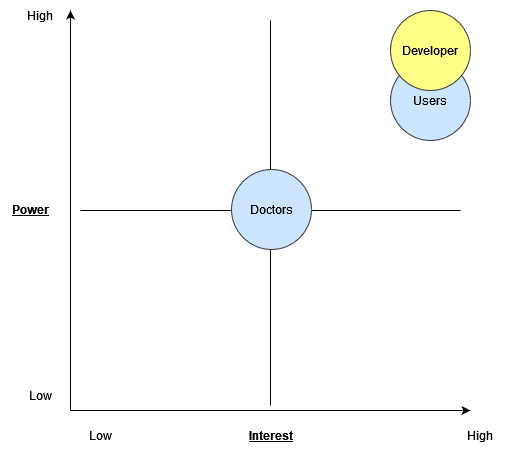

The diagram above was exported from draw.io. Its source (the exported page's mxGraphModel, read from the mxfile embedded in the PNG):
<mxGraphModel dx="780" dy="387" grid="1" gridSize="10" guides="1" tooltips="1" connect="1" arrows="1" fold="1" page="1" pageScale="1" pageWidth="827" pageHeight="1169" math="0" shadow="0">
  <root>
    <mxCell id="0" />
    <mxCell id="1" parent="0" />
    <mxCell id="Nbcm73TLmzuddf41tS_4-1" value="" style="endArrow=classic;html=1;rounded=0;" parent="1" edge="1">
      <mxGeometry width="50" height="50" relative="1" as="geometry">
        <mxPoint x="160" y="640" as="sourcePoint" />
        <mxPoint x="560" y="640" as="targetPoint" />
      </mxGeometry>
    </mxCell>
    <mxCell id="Nbcm73TLmzuddf41tS_4-2" value="" style="endArrow=classic;html=1;rounded=0;" parent="1" edge="1">
      <mxGeometry width="50" height="50" relative="1" as="geometry">
        <mxPoint x="160" y="640" as="sourcePoint" />
        <mxPoint x="160" y="240" as="targetPoint" />
        <Array as="points">
          <mxPoint x="160" y="540" />
        </Array>
      </mxGeometry>
    </mxCell>
    <mxCell id="Nbcm73TLmzuddf41tS_4-3" value="" style="endArrow=none;html=1;rounded=0;" parent="1" edge="1">
      <mxGeometry width="50" height="50" relative="1" as="geometry">
        <mxPoint x="360" y="635" as="sourcePoint" />
        <mxPoint x="360" y="250" as="targetPoint" />
      </mxGeometry>
    </mxCell>
    <mxCell id="Nbcm73TLmzuddf41tS_4-4" value="" style="endArrow=none;html=1;rounded=0;" parent="1" edge="1">
      <mxGeometry width="50" height="50" relative="1" as="geometry">
        <mxPoint x="170" y="440" as="sourcePoint" />
        <mxPoint x="550" y="440" as="targetPoint" />
      </mxGeometry>
    </mxCell>
    <mxCell id="Nbcm73TLmzuddf41tS_4-5" value="High" style="text;html=1;strokeColor=none;fillColor=none;align=center;verticalAlign=middle;whiteSpace=wrap;rounded=0;" parent="1" vertex="1">
      <mxGeometry x="540" y="650" width="60" height="30" as="geometry" />
    </mxCell>
    <mxCell id="Nbcm73TLmzuddf41tS_4-6" value="Low" style="text;html=1;strokeColor=none;fillColor=none;align=center;verticalAlign=middle;whiteSpace=wrap;rounded=0;" parent="1" vertex="1">
      <mxGeometry x="160" y="650" width="60" height="30" as="geometry" />
    </mxCell>
    <mxCell id="Nbcm73TLmzuddf41tS_4-7" value="Low" style="text;html=1;strokeColor=none;fillColor=none;align=center;verticalAlign=middle;whiteSpace=wrap;rounded=0;" parent="1" vertex="1">
      <mxGeometry x="100" y="610" width="60" height="30" as="geometry" />
    </mxCell>
    <mxCell id="Nbcm73TLmzuddf41tS_4-8" value="High" style="text;html=1;strokeColor=none;fillColor=none;align=center;verticalAlign=middle;whiteSpace=wrap;rounded=0;" parent="1" vertex="1">
      <mxGeometry x="100" y="230" width="60" height="30" as="geometry" />
    </mxCell>
    <mxCell id="Nbcm73TLmzuddf41tS_4-11" value="Interest" style="text;html=1;strokeColor=none;fillColor=none;align=center;verticalAlign=middle;whiteSpace=wrap;rounded=0;strokeWidth=12;fontStyle=5" parent="1" vertex="1">
      <mxGeometry x="331" y="650" width="60" height="30" as="geometry" />
    </mxCell>
    <mxCell id="Nbcm73TLmzuddf41tS_4-12" value="Power" style="text;html=1;strokeColor=none;fillColor=none;align=center;verticalAlign=middle;whiteSpace=wrap;rounded=0;fontStyle=5" parent="1" vertex="1">
      <mxGeometry x="90" y="424" width="60" height="30" as="geometry" />
    </mxCell>
    <mxCell id="6_pG5_0U2RKb7aKIZ4TB-3" value="Doctors" style="ellipse;whiteSpace=wrap;html=1;aspect=fixed;fillColor=#cce5ff;strokeColor=#36393d;" vertex="1" parent="1">
      <mxGeometry x="321" y="399" width="80" height="80" as="geometry" />
    </mxCell>
    <mxCell id="6_pG5_0U2RKb7aKIZ4TB-4" value="Users" style="ellipse;whiteSpace=wrap;html=1;aspect=fixed;fillColor=#cce5ff;strokeColor=#36393d;" vertex="1" parent="1">
      <mxGeometry x="480" y="290" width="80" height="80" as="geometry" />
    </mxCell>
    <mxCell id="6_pG5_0U2RKb7aKIZ4TB-5" value="Developer" style="ellipse;whiteSpace=wrap;html=1;aspect=fixed;fillColor=#ffff88;strokeColor=#36393d;" vertex="1" parent="1">
      <mxGeometry x="480" y="240" width="80" height="80" as="geometry" />
    </mxCell>
  </root>
</mxGraphModel>